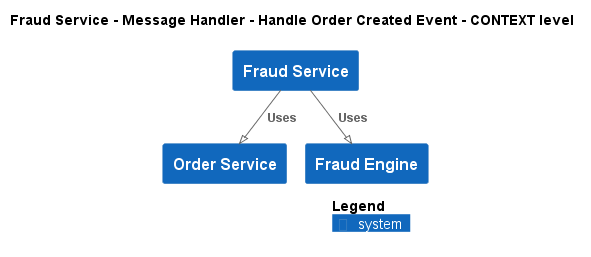

The diagram above was rendered by PlantUML. Its source (embedded in the PNG):
@startuml
!pragma layout smetana
!include ..\..\..\..\..\..\.c4s\C4_Context.puml

AddElementTag("state:new", $bgColor=green, $fontColor=#ffffff, $borderColor=green, $shadowing="False")
AddElementTag("state:changed", $bgColor=orange, $fontColor=#ffffff, $borderColor=orange, $shadowing="False")
AddElementTag("state:removed", $bgColor=red, $fontColor=#ffffff, $borderColor=red, $shadowing="False")

AddRelTag("state:new", $textColor=green, $lineColor=green)
AddRelTag("state:changed", $textColor=orange, $lineColor=orange)
AddRelTag("state:removed", $textColor=red, $lineColor=red)

SHOW_PERSON_PORTRAIT()
LAYOUT_TOP_DOWN()

skinparam linetype polyline

title Fraud Service - Message Handler - Handle Order Created Event - CONTEXT level

System(ECommercePlatform.SoftwareSystems.FraudService, "Fraud Service", "")
System(ECommercePlatform.SoftwareSystems.OrderService, "Order Service", "")
System(ECommercePlatform.SoftwareSystems.FraudEngine, "Fraud Engine", "")

Rel(ECommercePlatform.SoftwareSystems.FraudService, ECommercePlatform.SoftwareSystems.OrderService, "Uses")
Rel(ECommercePlatform.SoftwareSystems.FraudService, ECommercePlatform.SoftwareSystems.FraudEngine, "Uses")


SHOW_LEGEND()
@enduml